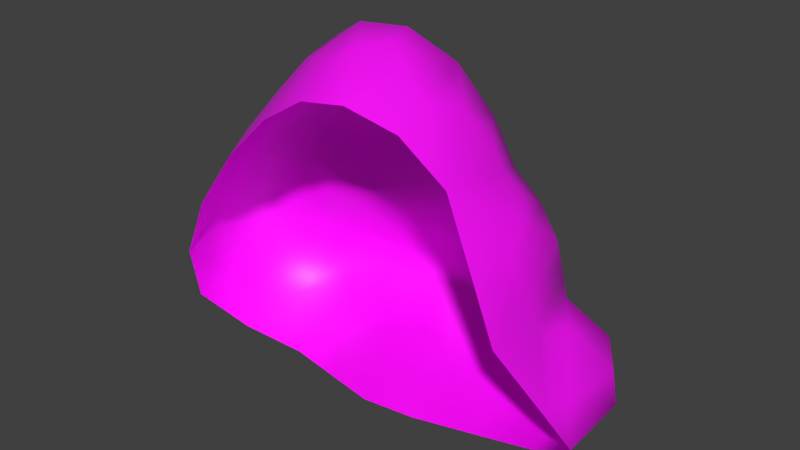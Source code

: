 # Source: Rock02.blend  (saved by Blender 4.1.23; exported with 4.5.12 LTS)
import bpy
from mathutils import Matrix  # noqa: F401  (used for matrix-valued properties, if any)

bpy.ops.wm.read_factory_settings(use_empty=True)
scene = bpy.context.scene
scene.name = 'Scene'

# ---- collections
col_rock2 = bpy.data.collections.new('Rock2'); scene.collection.children.link(col_rock2)

# ---- images (referenced by path relative to the original .blend; pixels are not part of the script)
import os
ASSET_DIR = os.environ.get("B2B_ASSET_DIR", "")  # directory of the original .blend (textures are referenced by path, not embedded)
HERE = os.path.dirname(os.path.abspath(__file__))  # packed textures are extracted next to this script under _unpacked/

def load_image(name, relpath, width, height, colorspace="sRGB"):
    """Load a texture the original file referenced (path relative to the .blend, or extracted next to this script)."""
    p = next((c for c in (os.path.join(HERE, relpath), os.path.join(ASSET_DIR, relpath)) if relpath and os.path.exists(c)), "")
    if p:
        img = bpy.data.images.load(p, check_existing=True)
        img.name = name
    else:  # same state as the original file: an image datablock whose file is absent (Cycles renders it pink)
        img = bpy.data.images.new(name, width, height)
        img.source = "FILE"
        img.filepath = "//" + (relpath or name)
    img.colorspace_settings.name = colorspace
    return img
img_darkcliff_png = load_image('DarkCliff.png', 'DarkCliff.png', 1024, 1024, 'sRGB')

# ---- materials (node trees are filled in below, after node groups)
mat_rock = bpy.data.materials.new('Rock')
mat_rock.use_transparent_shadow = False

# ---- material node trees
mat_rock.use_nodes = True; mat_rock.node_tree.nodes.clear()
_N = mat_rock.node_tree.nodes; _L = mat_rock.node_tree.links
n0 = _N.new('ShaderNodeBsdfPrincipled'); n0.name = 'Principled BSDF'; n0.location = (10, 300)
n1 = _N.new('ShaderNodeOutputMaterial'); n1.name = 'Material Output'; n1.location = (300, 300)
n2 = _N.new('ShaderNodeTexImage'); n2.name = 'Image Texture'; n2.location = (-422, 113)
n2.image = img_darkcliff_png
_L.new(n0.outputs[0], n1.inputs[0])
_L.new(n2.outputs[0], n0.inputs[0])
n1.is_active_output = True

# ---- world
world_world = bpy.data.worlds.new('World'); scene.world = world_world
world_world.color = (0.05088, 0.05088, 0.05088)
world_world.use_sun_shadow = False
world_world.sun_shadow_jitter_overblur = 0.0
world_world.cycles.sampling_method = 'MANUAL'
world_world.cycles.sample_map_resolution = 256

# ---- meshes
me_plane = bpy.data.meshes.new('Plane')
me_plane.from_pydata([(-0.3333, 0.7532, 0.4512), (0.1735, 0.4635, 0.9989), (1.162, 0.5028, 0.8537), (1.948, 0.6408, 0.368), (0.4411, -0.0423, 2.764), (0.9543, 0.06159, 2.444), (1.431, 0.07363, 1.875), (1.613, 0.1067, 1.454), (1.372, -0.5106, 2.823), (1.828, -0.5345, 2.255), (-0.4221, 0.2838, 1.848), (-0.1172, 0.2449, 2.444), (-1.483, 0.4682, 0.4067), (0.2318, -0.3274, 3.506), (0.4877, -0.9002, 3.589), (1.118, -1.21, 3.228), (-0.4587, -0.4531, 3.286), (-1.343, -0.05055, 2.401), (-0.685, -0.04923, 2.8), (-1.282, 0.2441, 1.939), (-1.836, 0.04228, 1.051), (-2.303, -0.4157, 0.5696), (-2.084, -1.041, 1.108), (-1.678, -0.7893, 2.088), (-0.5696, -0.9743, 3.215), (-1.131, -1.291, 2.422), (0.05219, -1.382, 3.396), (2.679, -0.04083, 0.3852), (2.142, -0.5136, 1.277), (2.419, -0.8004, 0.694), (2.086, -1.111, 1.899), (-2.061, -0.4642, -0.3893), (-1.594, 0.331, -0.3591), (-0.6499, -0.233, -0.4277), (0.1274, 0.2166, -0.113), (1.776, 0.2737, -0.1063), (0.9436, -0.3995, -0.2815), (2.51, -0.408, -0.08916), (-0.1821, 0.2398, 1.461), (-0.05148, 0.7426, 0.08454), (-0.03997, 0.6127, 0.7009), (-0.9541, 0.5617, 0.5529), (0.7138, 0.5746, 0.874), (1.518, 0.5991, 0.5348), (1.316, 0.2798, 1.217), (1.901, 0.646, 0.112), (2.368, 0.3806, 0.4643), (0.1897, 0.08178, 2.499), (0.3689, -0.1881, 3.23), (0.701, 0.008734, 2.589), (1.167, -0.1185, 2.739), (1.092, 0.1398, 2.036), (1.744, -0.1299, 2.028), (1.476, 0.06015, 1.693), (2.018, -0.08551, 1.363), (1.598, -0.6066, 2.511), (1.291, -0.8635, 3.085), (2.006, -0.8456, 2.184), (-0.4186, 0.1628, 2.724), (-0.8726, 0.3054, 1.919), (-0.2014, 0.3357, 2.121), (-1.631, 0.5396, -0.02147), (-1.692, 0.2, 0.6694), (-0.105, -0.3775, 3.451), (0.3751, -0.5188, 3.617), (0.2786, -1.183, 3.562), (0.7941, -1.052, 3.429), (1.233, -1.696, 3.088), (-0.6031, -0.3155, 3.009), (-0.5797, -0.663, 3.305), (-1.367, 0.1772, 2.195), (-1.565, -0.4118, 2.32), (-0.9993, -0.04254, 2.605), (-1.544, 0.1004, 1.571), (-2.161, -0.07427, 0.855), (-2.304, -0.4801, -0.01095), (-2.212, -0.7581, 0.8799), (-1.903, -0.8923, 1.652), (-2.097, -1.465, 0.6951), (-1.446, -1.064, 2.211), (-0.8254, -1.148, 2.855), (-0.2608, -1.163, 3.352), (-1.105, -1.622, 2.205), (0.1321, -1.776, 3.161), (2.818, -0.2061, 0.1335), (2.56, -0.4083, 0.5121), (2.155, -0.6675, 1.0), (2.177, -0.8549, 1.523), (2.66, -1.327, 0.5822), (1.951, -1.574, 1.948), (-1.859, -0.03503, -0.4564), (-1.867, -0.8672, -0.5172), (-1.144, 0.1873, -0.4327), (-0.4749, -0.8494, -0.6415), (-0.2851, -0.09159, -0.2199), (0.6133, -0.1332, -0.1834), (2.154, -0.07834, -0.1286), (1.292, 0.006428, -0.2233), (0.9154, -1.099, -0.4222), (2.325, -0.9467, -0.2269), (0.563, 0.2412, 1.703), (-0.9432, 0.1161, 1.255), (0.9386, 0.7652, 0.1108), (-0.8932, 0.6486, -0.004193), (1.974, 0.1404, 0.8848), (2.473, 0.3238, 0.157), (-0.1016, -0.1292, 3.057), (0.8382, -0.3334, 3.32), (1.404, -0.0882, 2.286), (2.073, -0.2984, 1.777), (1.688, -1.586, 2.65), (-0.7782, 0.2859, 2.395), (-2.152, 0.172, 0.06115), (-0.07942, -0.7012, 3.633), (0.6823, -1.795, 3.259), (-1.097, -0.6184, 2.774), (-1.931, -0.2333, 1.767), (-2.192, -1.276, -0.0008468), (-1.696, -1.544, 1.465), (-0.4523, -1.699, 2.805), (2.847, -1.091, 0.1146), (2.212, -1.53, 1.189), (-1.251, -0.6036, -0.7616), (0.3012, -1.162, -0.4355), (1.534, -0.9357, -0.4149), (-0.1867, 0.6906, 0.576), (-0.1924, 0.7556, 0.2679), (-0.6437, 0.6469, 0.502), (0.06674, 0.5371, 0.8499), (-0.004304, 0.344, 1.23), (0.4436, 0.5317, 0.9364), (1.239, 0.3913, 1.035), (1.34, 0.551, 0.6943), (0.9377, 0.5335, 0.8638), (1.925, 0.6434, 0.24), (1.733, 0.62, 0.4514), (2.158, 0.5107, 0.4162), (0.5711, -0.01649, 2.677), (0.3154, 0.01896, 2.632), (0.405, -0.1143, 2.997), (1.023, 0.09881, 2.24), (0.8277, 0.0357, 2.517), (1.061, -0.02899, 2.591), (1.453, 0.06675, 1.784), (1.262, 0.1068, 1.956), (1.586, -0.02875, 1.952), (1.545, 0.08341, 1.574), (1.815, 0.01002, 1.408), (1.466, 0.194, 1.336), (1.333, -0.6829, 2.954), (1.486, -0.558, 2.667), (1.269, -0.311, 2.781), (1.711, -0.5736, 2.383), (1.916, -0.6906, 2.22), (1.78, -0.335, 2.142), (-0.3021, 0.2549, 1.655), (-0.6473, 0.2853, 1.885), (-0.3117, 0.306, 1.985), (-0.1593, 0.2907, 2.283), (-0.2679, 0.2053, 2.587), (0.03622, 0.1642, 2.472), (-1.557, 0.5064, 0.1926), (-1.587, 0.3314, 0.5381), (-1.219, 0.5149, 0.4798), (0.0634, -0.3524, 3.478), (0.3034, -0.4231, 3.561), (0.3004, -0.2584, 3.368), (0.6409, -0.9764, 3.509), (0.4314, -0.7095, 3.603), (0.3832, -1.041, 3.575), (0.956, -1.13, 3.328), (1.175, -1.455, 3.158), (1.205, -1.037, 3.156), (-0.5309, -0.3843, 3.15), (-0.5192, -0.558, 3.296), (-0.2818, -0.4153, 3.369), (-1.355, 0.06349, 2.297), (-1.454, -0.2289, 2.36), (-1.171, -0.04694, 2.498), (-0.6441, -0.1802, 2.903), (-0.5518, 0.05342, 2.76), (-0.8422, -0.04979, 2.698), (-1.413, 0.1862, 1.758), (-1.324, 0.2125, 2.068), (-1.077, 0.2831, 1.928), (-1.69, 0.06439, 1.311), (-1.764, 0.1079, 0.8602), (-1.999, -0.01986, 0.953), (-2.303, -0.4462, 0.2793), (-2.257, -0.5863, 0.7247), (-2.232, -0.2443, 0.7123), (-1.993, -0.9668, 1.38), (-2.148, -0.8997, 0.9938), (-2.09, -1.253, 0.9014), (-1.79, -0.8408, 1.87), (-1.562, -0.9265, 2.15), (-1.622, -0.6013, 2.209), (-0.4152, -1.068, 3.284), (-0.5746, -0.8187, 3.26), (-0.6975, -1.061, 3.035), (-0.9782, -1.22, 2.639), (-1.288, -1.177, 2.317), (-1.118, -1.456, 2.313), (-0.1043, -1.272, 3.374), (0.09212, -1.579, 3.279), (0.1654, -1.282, 3.479), (2.619, -0.2246, 0.4486), (2.748, -0.1235, 0.2593), (2.523, 0.1699, 0.4247), (2.148, -0.5905, 1.139), (2.079, -0.2998, 1.32), (2.159, -0.6845, 1.4), (2.285, -0.734, 0.8472), (2.541, -1.064, 0.6381), (2.488, -0.6043, 0.6031), (2.131, -0.9835, 1.711), (2.047, -0.9781, 2.042), (2.019, -1.342, 1.923), (-1.96, -0.2496, -0.4229), (-1.964, -0.6657, -0.4533), (-2.182, -0.4721, -0.2001), (-1.369, 0.2592, -0.3959), (-1.726, 0.148, -0.4078), (-1.612, 0.4354, -0.1903), (-0.5624, -0.5412, -0.5346), (-0.8969, -0.02282, -0.4302), (-0.4675, -0.1623, -0.3238), (0.3703, 0.04171, -0.1482), (-0.07884, 0.06253, -0.1665), (0.03796, 0.4742, -0.01425), (1.534, 0.14, -0.1648), (1.839, 0.4598, 0.002835), (1.965, 0.09766, -0.1175), (1.118, -0.1965, -0.2524), (0.9295, -0.7494, -0.3518), (0.7784, -0.2664, -0.2324), (2.331, -0.2432, -0.1089), (2.663, -0.307, 0.02215), (2.418, -0.6773, -0.158), (-0.5626, 0.1776, 1.358), (0.1904, 0.2386, 1.582), (0.4436, 0.7497, 0.09765), (-0.4724, 0.6956, 0.04017), (0.4493, 0.6938, 0.4058), (-0.4916, 0.359, 0.9779), (-0.9237, 0.6055, 0.2743), (-0.9486, 0.3231, 0.9039), (0.6384, 0.399, 1.289), (0.8262, 0.6725, 0.4924), (1.229, 0.6822, 0.3228), (1.748, 0.3698, 0.7098), (0.9392, 0.2619, 1.46), (1.647, 0.2101, 1.051), (1.42, 0.7056, 0.1114), (2.187, 0.4849, 0.1345), (2.17, 0.2605, 0.6745), (2.421, 0.3522, 0.3107), (0.3763, 0.1582, 2.101), (0.04407, -0.02372, 2.778), (0.1337, -0.1594, 3.144), (0.6036, -0.2615, 3.275), (0.632, 0.124, 2.146), (0.7696, -0.1558, 2.955), (1.003, -0.217, 3.029), (1.287, -0.1032, 2.513), (0.8284, 0.1923, 1.87), (1.249, 0.02508, 2.161), (1.571, -0.1118, 2.157), (1.905, -0.2158, 1.902), (1.025, 0.1544, 1.698), (1.767, -0.1223, 1.735), (1.997, 0.02816, 1.124), (2.046, -0.1917, 1.57), (1.494, -0.3483, 2.399), (1.652, -1.096, 2.58), (1.065, -0.5887, 3.202), (1.489, -1.233, 2.868), (2.031, -0.5758, 1.981), (1.856, -1.212, 2.417), (-0.2601, 0.02293, 2.893), (-0.5984, 0.2145, 2.554), (-0.9079, 0.2322, 1.589), (-0.8254, 0.2833, 2.156), (-0.4898, 0.3059, 2.263), (0.1808, 0.2808, 1.912), (-1.262, 0.5953, -0.01283), (-1.892, 0.3544, 0.01984), (-1.318, 0.1423, 0.9622), (-1.922, 0.1912, 0.3653), (-0.1033, -0.2534, 3.254), (-0.0922, -0.5394, 3.542), (0.6066, -0.4296, 3.469), (0.1478, -0.61, 3.625), (0.09961, -0.942, 3.597), (0.4805, -1.489, 3.41), (0.8161, -0.689, 3.375), (0.7382, -1.425, 3.344), (1.46, -1.641, 2.869), (0.9575, -1.745, 3.174), (-0.3523, -0.2224, 3.036), (-0.8502, -0.467, 2.883), (-0.3296, -0.6821, 3.469), (-0.8385, -0.6407, 3.039), (-1.073, 0.2281, 2.285), (-1.649, -0.01011, 1.991), (-1.748, -0.3155, 2.048), (-1.331, -0.5188, 2.54), (-1.048, -0.3228, 2.682), (-0.8887, 0.112, 2.494), (-1.244, 0.1139, 1.413), (-1.738, -0.06077, 1.669), (-2.157, 0.0441, 0.4581), (-2.046, -0.1604, 1.311), (-2.228, -0.1531, 0.0251), (-2.248, -0.878, -0.005899), (-2.072, -0.5083, 1.323), (-2.202, -1.017, 0.4395), (-1.917, -0.5692, 1.71), (-1.8, -1.218, 1.559), (-2.144, -1.371, 0.3471), (-1.897, -1.505, 1.08), (-1.272, -0.8411, 2.502), (-1.571, -1.304, 1.838), (-0.9614, -0.8834, 2.823), (-0.6389, -1.423, 2.83), (-0.1701, -0.9319, 3.492), (-0.3565, -1.431, 3.079), (-1.401, -1.583, 1.835), (-0.7786, -1.66, 2.505), (0.4072, -1.785, 3.21), (-0.1601, -1.737, 2.983), (2.645, 0.05886, 0.1452), (2.832, -0.6485, 0.124), (2.263, -0.1339, 0.6984), (2.705, -0.7496, 0.3133), (2.061, -0.2636, 0.9426), (2.186, -1.099, 1.095), (2.125, -0.5767, 1.65), (2.196, -1.192, 1.356), (2.754, -1.209, 0.3484), (2.436, -1.428, 0.8855), (1.819, -1.58, 2.299), (2.081, -1.552, 1.568), (-2.005, 0.06943, -0.1976), (-1.555, -0.3193, -0.609), (-2.029, -1.072, -0.259), (-1.559, -0.7354, -0.6394), (-1.019, 0.419, -0.2184), (-1.198, -0.2081, -0.5971), (-0.8631, -0.7265, -0.7015), (-0.08682, -1.006, -0.5385), (0.008073, -0.6269, -0.3277), (-0.5892, 0.2786, -0.1121), (0.776, 0.316, -0.03632), (0.4573, -0.6477, -0.3094), (2.313, 0.1227, 0.01419), (1.844, -0.507, -0.2718), (1.115, 0.3858, -0.05625), (1.413, -0.4646, -0.3191), (0.6083, -1.131, -0.4288), (1.225, -1.017, -0.4186), (2.586, -1.019, -0.05616), (1.93, -0.9412, -0.3209), (-0.5676, 0.5167, 0.74), (0.1285, 0.723, 0.3368), (-0.558, 0.6793, 0.2711), (0.4465, 0.6278, 0.6711), (-0.2479, 0.3514, 1.104), (0.317, 0.3774, 1.259), (0.9385, 0.3442, 1.162), (1.493, 0.3457, 0.8726), (1.083, 0.6057, 0.5933), (2.173, 0.4978, 0.2753), (1.577, 0.6628, 0.2814), (1.953, 0.4402, 0.563), (0.5873, -0.136, 2.976), (0.4737, 0.07149, 2.389), (0.2245, -0.07022, 2.888), (1.155, -0.003637, 2.376), (0.828, 0.1116, 2.193), (0.9154, -0.08924, 2.773), (1.675, -0.07628, 1.843), (1.146, 0.1316, 1.827), (1.416, -0.002557, 2.056), (1.245, 0.2287, 1.517), (1.792, -0.05571, 1.572), (1.732, 0.05729, 1.23), (1.168, -0.4423, 2.992), (1.492, -0.8908, 2.767), (1.383, -0.3285, 2.59), (1.634, -0.3458, 2.27), (1.785, -0.8929, 2.4), (1.903, -0.4567, 2.061), (-0.06064, 0.262, 1.783), (-0.605, 0.2346, 1.622), (-0.5685, 0.2848, 2.074), (0.1085, 0.2219, 2.192), (-0.3788, 0.2536, 2.423), (-0.1119, 0.09445, 2.685), (-1.24, 0.5606, 0.2335), (-1.74, 0.3468, 0.2789), (-1.268, 0.3248, 0.721), (0.09855, -0.2559, 3.311), (0.1056, -0.4812, 3.552), (0.4535, -0.3447, 3.418), (0.5607, -1.233, 3.46), (0.6238, -0.7018, 3.489), (0.2655, -0.8257, 3.6), (1.01, -0.8587, 3.265), (0.9568, -1.44, 3.251), (1.332, -1.344, 3.013), (-0.3171, -0.3188, 3.206), (-0.6847, -0.5125, 3.092), (-0.3057, -0.5487, 3.419), (-1.122, 0.08977, 2.387), (-1.552, -0.1176, 2.178), (-1.251, -0.2807, 2.514), (-0.8462, -0.2515, 2.786), (-0.4521, -0.07862, 2.897), (-0.7203, 0.07544, 2.622), (-1.16, 0.2254, 1.673), (-1.531, 0.09274, 1.875), (-1.075, 0.2562, 2.107), (-1.868, -0.04764, 1.311), (-1.504, 0.09983, 1.136), (-1.96, 0.07652, 0.6591), (-2.23, -0.1978, 0.3687), (-2.252, -0.7316, 0.3594), (-2.152, -0.3797, 1.018), (-1.945, -1.236, 1.23), (-2.032, -0.7364, 1.352), (-2.146, -1.135, 0.6704), (-1.769, -0.5825, 1.959), (-1.681, -1.072, 1.854), (-1.447, -0.7227, 2.354), (-0.527, -1.246, 3.057), (-0.3724, -0.8753, 3.376), (-0.768, -0.851, 3.042), (-0.8784, -1.44, 2.572), (-1.125, -1.03, 2.572), (-1.345, -1.38, 2.076), (-0.002336, -1.107, 3.486), (-0.1322, -1.505, 3.179), (0.2863, -1.534, 3.345), (2.393, 0.01797, 0.5616), (2.725, -0.4365, 0.2863), (2.584, 0.1144, 0.285), (2.173, -0.8913, 1.247), (2.07, -0.2812, 1.131), (2.102, -0.4384, 1.485), (2.271, -0.4339, 0.7728), (2.362, -1.081, 0.8664), (2.622, -0.9066, 0.4757), (2.108, -1.267, 1.64), (2.082, -0.7791, 1.846), (1.938, -1.277, 2.17), (-2.094, -0.2013, -0.1989), (-1.759, -0.4925, -0.5311), (-2.106, -0.7718, -0.2296), (-1.316, 0.4272, -0.2044), (-1.462, -0.03006, -0.5025), (-1.809, 0.2524, -0.194), (-0.2772, -0.584, -0.4311), (-0.88, -0.3747, -0.5658), (-0.743, 0.1284, -0.2711), (0.407, 0.3948, -0.02528), (0.1892, -0.2926, -0.238), (-0.2756, 0.3763, -0.06316), (1.689, -0.1835, -0.2183), (1.477, 0.4228, -0.02671), (2.076, 0.2913, 0.008515), (0.9469, 0.05973, -0.1443), (1.171, -0.607, -0.3355), (0.6934, -0.6985, -0.3306), (2.131, -0.5922, -0.2149), (2.488, -0.09215, 0.01817), (2.625, -0.6629, -0.01701)], [], [(363, 246, 101, 244), (364, 243, 102, 241), (365, 242, 103, 245), (366, 248, 102, 243), (367, 244, 101, 239), (368, 240, 100, 247), (369, 247, 100, 251), (370, 252, 104, 250), (371, 249, 102, 248), (372, 256, 105, 254), (373, 253, 102, 249), (374, 250, 104, 255), (375, 260, 107, 262), (376, 261, 100, 257), (377, 258, 106, 259), (378, 264, 108, 266), (379, 265, 100, 261), (380, 262, 107, 263), (381, 268, 109, 270), (382, 269, 100, 265), (383, 266, 108, 267), (384, 251, 100, 269), (385, 270, 109, 272), (386, 271, 104, 252), (387, 263, 107, 275), (388, 276, 110, 274), (389, 273, 108, 264), (390, 267, 108, 273), (391, 274, 110, 278), (392, 277, 109, 268), (393, 284, 100, 240), (394, 239, 101, 281), (395, 282, 111, 283), (396, 257, 100, 284), (397, 283, 111, 280), (398, 279, 106, 258), (399, 245, 103, 285), (400, 286, 112, 288), (401, 287, 101, 246), (402, 259, 106, 289), (403, 290, 113, 292), (404, 291, 107, 260), (405, 294, 114, 296), (406, 295, 107, 291), (407, 292, 113, 293), (408, 275, 107, 295), (409, 296, 114, 298), (410, 297, 110, 276), (411, 289, 106, 299), (412, 300, 115, 302), (413, 301, 113, 290), (414, 308, 111, 303), (415, 304, 116, 305), (416, 306, 115, 307), (417, 307, 115, 300), (418, 299, 106, 279), (419, 280, 111, 308), (420, 281, 101, 309), (421, 310, 116, 304), (422, 303, 111, 282), (423, 312, 116, 310), (424, 309, 101, 287), (425, 288, 112, 311), (426, 311, 112, 313), (427, 314, 117, 316), (428, 315, 116, 312), (429, 320, 118, 318), (430, 317, 116, 315), (431, 316, 117, 319), (432, 305, 116, 317), (433, 318, 118, 322), (434, 321, 115, 306), (435, 324, 119, 326), (436, 325, 113, 301), (437, 302, 115, 323), (438, 328, 119, 324), (439, 323, 115, 321), (440, 322, 118, 327), (441, 293, 113, 325), (442, 326, 119, 330), (443, 329, 114, 294), (444, 255, 104, 333), (445, 334, 120, 332), (446, 331, 105, 256), (447, 338, 121, 336), (448, 335, 104, 271), (449, 272, 109, 337), (450, 333, 104, 335), (451, 336, 121, 340), (452, 339, 120, 334), (453, 342, 121, 338), (454, 337, 109, 277), (455, 278, 110, 341), (456, 313, 112, 343), (457, 344, 122, 346), (458, 345, 117, 314), (459, 285, 103, 347), (460, 348, 122, 344), (461, 343, 112, 286), (462, 351, 123, 350), (463, 349, 122, 348), (464, 347, 103, 352), (465, 241, 102, 353), (466, 354, 123, 351), (467, 352, 103, 242), (468, 356, 124, 358), (469, 357, 102, 253), (470, 254, 105, 355), (471, 353, 102, 357), (472, 358, 124, 360), (473, 359, 123, 354), (474, 362, 124, 356), (475, 355, 105, 331), (476, 332, 120, 361), (125, 363, 244, 40), (0, 127, 363, 125), (127, 41, 246, 363), (126, 364, 241, 39), (0, 125, 364, 126), (125, 40, 243, 364), (127, 365, 245, 41), (0, 126, 365, 127), (126, 39, 242, 365), (128, 366, 243, 40), (1, 130, 366, 128), (130, 42, 248, 366), (129, 367, 239, 38), (1, 128, 367, 129), (128, 40, 244, 367), (130, 368, 247, 42), (1, 129, 368, 130), (129, 38, 240, 368), (131, 369, 251, 44), (2, 133, 369, 131), (133, 42, 247, 369), (132, 370, 250, 43), (2, 131, 370, 132), (131, 44, 252, 370), (133, 371, 248, 42), (2, 132, 371, 133), (132, 43, 249, 371), (134, 372, 254, 45), (3, 136, 372, 134), (136, 46, 256, 372), (135, 373, 249, 43), (3, 134, 373, 135), (134, 45, 253, 373), (136, 374, 255, 46), (3, 135, 374, 136), (135, 43, 250, 374), (137, 375, 262, 49), (4, 139, 375, 137), (139, 48, 260, 375), (138, 376, 257, 47), (4, 137, 376, 138), (137, 49, 261, 376), (139, 377, 259, 48), (4, 138, 377, 139), (138, 47, 258, 377), (140, 378, 266, 51), (5, 142, 378, 140), (142, 50, 264, 378), (141, 379, 261, 49), (5, 140, 379, 141), (140, 51, 265, 379), (142, 380, 263, 50), (5, 141, 380, 142), (141, 49, 262, 380), (143, 381, 270, 53), (6, 145, 381, 143), (145, 52, 268, 381), (144, 382, 265, 51), (6, 143, 382, 144), (143, 53, 269, 382), (145, 383, 267, 52), (6, 144, 383, 145), (144, 51, 266, 383), (146, 384, 269, 53), (7, 148, 384, 146), (148, 44, 251, 384), (147, 385, 272, 54), (7, 146, 385, 147), (146, 53, 270, 385), (148, 386, 252, 44), (7, 147, 386, 148), (147, 54, 271, 386), (149, 387, 275, 56), (8, 151, 387, 149), (151, 50, 263, 387), (150, 388, 274, 55), (8, 149, 388, 150), (149, 56, 276, 388), (151, 389, 264, 50), (8, 150, 389, 151), (150, 55, 273, 389), (152, 390, 273, 55), (9, 154, 390, 152), (154, 52, 267, 390), (153, 391, 278, 57), (9, 152, 391, 153), (152, 55, 274, 391), (154, 392, 268, 52), (9, 153, 392, 154), (153, 57, 277, 392), (155, 393, 240, 38), (10, 157, 393, 155), (157, 60, 284, 393), (156, 394, 281, 59), (10, 155, 394, 156), (155, 38, 239, 394), (157, 395, 283, 60), (10, 156, 395, 157), (156, 59, 282, 395), (158, 396, 284, 60), (11, 160, 396, 158), (160, 47, 257, 396), (159, 397, 280, 58), (11, 158, 397, 159), (158, 60, 283, 397), (160, 398, 258, 47), (11, 159, 398, 160), (159, 58, 279, 398), (161, 399, 285, 61), (12, 163, 399, 161), (163, 41, 245, 399), (162, 400, 288, 62), (12, 161, 400, 162), (161, 61, 286, 400), (163, 401, 246, 41), (12, 162, 401, 163), (162, 62, 287, 401), (164, 402, 289, 63), (13, 166, 402, 164), (166, 48, 259, 402), (165, 403, 292, 64), (13, 164, 403, 165), (164, 63, 290, 403), (166, 404, 260, 48), (13, 165, 404, 166), (165, 64, 291, 404), (167, 405, 296, 66), (14, 169, 405, 167), (169, 65, 294, 405), (168, 406, 291, 64), (14, 167, 406, 168), (167, 66, 295, 406), (169, 407, 293, 65), (14, 168, 407, 169), (168, 64, 292, 407), (170, 408, 295, 66), (15, 172, 408, 170), (172, 56, 275, 408), (171, 409, 298, 67), (15, 170, 409, 171), (170, 66, 296, 409), (172, 410, 276, 56), (15, 171, 410, 172), (171, 67, 297, 410), (173, 411, 299, 68), (16, 175, 411, 173), (175, 63, 289, 411), (174, 412, 302, 69), (16, 173, 412, 174), (173, 68, 300, 412), (175, 413, 290, 63), (16, 174, 413, 175), (174, 69, 301, 413), (176, 414, 303, 70), (17, 178, 414, 176), (178, 72, 308, 414), (177, 415, 305, 71), (17, 176, 415, 177), (176, 70, 304, 415), (178, 416, 307, 72), (17, 177, 416, 178), (177, 71, 306, 416), (179, 417, 300, 68), (18, 181, 417, 179), (181, 72, 307, 417), (180, 418, 279, 58), (18, 179, 418, 180), (179, 68, 299, 418), (181, 419, 308, 72), (18, 180, 419, 181), (180, 58, 280, 419), (182, 420, 309, 73), (19, 184, 420, 182), (184, 59, 281, 420), (183, 421, 304, 70), (19, 182, 421, 183), (182, 73, 310, 421), (184, 422, 282, 59), (19, 183, 422, 184), (183, 70, 303, 422), (185, 423, 310, 73), (20, 187, 423, 185), (187, 74, 312, 423), (186, 424, 287, 62), (20, 185, 424, 186), (185, 73, 309, 424), (187, 425, 311, 74), (20, 186, 425, 187), (186, 62, 288, 425), (188, 426, 313, 75), (21, 190, 426, 188), (190, 74, 311, 426), (189, 427, 316, 76), (21, 188, 427, 189), (188, 75, 314, 427), (190, 428, 312, 74), (21, 189, 428, 190), (189, 76, 315, 428), (191, 429, 318, 77), (22, 193, 429, 191), (193, 78, 320, 429), (192, 430, 315, 76), (22, 191, 430, 192), (191, 77, 317, 430), (193, 431, 319, 78), (22, 192, 431, 193), (192, 76, 316, 431), (194, 432, 317, 77), (23, 196, 432, 194), (196, 71, 305, 432), (195, 433, 322, 79), (23, 194, 433, 195), (194, 77, 318, 433), (196, 434, 306, 71), (23, 195, 434, 196), (195, 79, 321, 434), (197, 435, 326, 81), (24, 199, 435, 197), (199, 80, 324, 435), (198, 436, 301, 69), (24, 197, 436, 198), (197, 81, 325, 436), (199, 437, 323, 80), (24, 198, 437, 199), (198, 69, 302, 437), (200, 438, 324, 80), (25, 202, 438, 200), (202, 82, 328, 438), (201, 439, 321, 79), (25, 200, 439, 201), (200, 80, 323, 439), (202, 440, 327, 82), (25, 201, 440, 202), (201, 79, 322, 440), (203, 441, 325, 81), (26, 205, 441, 203), (205, 65, 293, 441), (204, 442, 330, 83), (26, 203, 442, 204), (203, 81, 326, 442), (205, 443, 294, 65), (26, 204, 443, 205), (204, 83, 329, 443), (206, 444, 333, 85), (27, 208, 444, 206), (208, 46, 255, 444), (207, 445, 332, 84), (27, 206, 445, 207), (206, 85, 334, 445), (208, 446, 256, 46), (27, 207, 446, 208), (207, 84, 331, 446), (209, 447, 336, 86), (28, 211, 447, 209), (211, 87, 338, 447), (210, 448, 271, 54), (28, 209, 448, 210), (209, 86, 335, 448), (211, 449, 337, 87), (28, 210, 449, 211), (210, 54, 272, 449), (212, 450, 335, 86), (29, 214, 450, 212), (214, 85, 333, 450), (213, 451, 340, 88), (29, 212, 451, 213), (212, 86, 336, 451), (214, 452, 334, 85), (29, 213, 452, 214), (213, 88, 339, 452), (215, 453, 338, 87), (30, 217, 453, 215), (217, 89, 342, 453), (216, 454, 277, 57), (30, 215, 454, 216), (215, 87, 337, 454), (217, 455, 341, 89), (30, 216, 455, 217), (216, 57, 278, 455), (218, 456, 343, 90), (31, 220, 456, 218), (220, 75, 313, 456), (219, 457, 346, 91), (31, 218, 457, 219), (218, 90, 344, 457), (220, 458, 314, 75), (31, 219, 458, 220), (219, 91, 345, 458), (221, 459, 347, 92), (32, 223, 459, 221), (223, 61, 285, 459), (222, 460, 344, 90), (32, 221, 460, 222), (221, 92, 348, 460), (223, 461, 286, 61), (32, 222, 461, 223), (222, 90, 343, 461), (224, 462, 350, 93), (33, 226, 462, 224), (226, 94, 351, 462), (225, 463, 348, 92), (33, 224, 463, 225), (224, 93, 349, 463), (226, 464, 352, 94), (33, 225, 464, 226), (225, 92, 347, 464), (227, 465, 353, 95), (34, 229, 465, 227), (229, 39, 241, 465), (228, 466, 351, 94), (34, 227, 466, 228), (227, 95, 354, 466), (229, 467, 242, 39), (34, 228, 467, 229), (228, 94, 352, 467), (230, 468, 358, 97), (35, 232, 468, 230), (232, 96, 356, 468), (231, 469, 253, 45), (35, 230, 469, 231), (230, 97, 357, 469), (232, 470, 355, 96), (35, 231, 470, 232), (231, 45, 254, 470), (233, 471, 357, 97), (36, 235, 471, 233), (235, 95, 353, 471), (234, 472, 360, 98), (36, 233, 472, 234), (233, 97, 358, 472), (235, 473, 354, 95), (36, 234, 473, 235), (234, 98, 359, 473), (236, 474, 356, 96), (37, 238, 474, 236), (238, 99, 362, 474), (237, 475, 331, 84), (37, 236, 475, 237), (236, 96, 355, 475), (238, 476, 361, 99), (37, 237, 476, 238), (237, 84, 332, 476)])
me_plane.polygons.foreach_set('use_smooth', [True] * 456)
_uv = me_plane.uv_layers.new(name='UVMap')
_uv.uv.foreach_set('vector', [0.4725, 0.5874, 0.4224, 0.6, 0.3916, 0.5645, 0.458, 0.5573, 0.5829, 0.5827, 0.6039, 0.5469, 0.6834, 0.5437, 0.6432, 0.5905, 0.5256, 0.6476, 0.5643, 0.6776, 0.5255, 0.718, 0.4893, 0.6768, 0.5764, 0.5172, 0.6315, 0.5074, 0.6834, 0.5437, 0.6039, 0.5469, 0.4702, 0.5264, 0.458, 0.5573, 0.3916, 0.5645, 0.4192, 0.5259, 0.5094, 0.467, 0.47, 0.4466, 0.4931, 0.4057, 0.5364, 0.4384, 0.575, 0.4206, 0.5364, 0.4384, 0.4931, 0.4057, 0.5483, 0.3911, 0.6534, 0.3922, 0.654, 0.3537, 0.7045, 0.331, 0.6932, 0.3816, 0.6421, 0.469, 0.6827, 0.488, 0.6834, 0.5437, 0.6315, 0.5074, 0.7706, 0.4251, 0.7954, 0.3994, 0.8241, 0.423, 0.7935, 0.4491, 0.7142, 0.4694, 0.7232, 0.5095, 0.6834, 0.5437, 0.6827, 0.488, 0.7204, 0.3914, 0.6932, 0.3816, 0.7045, 0.331, 0.7356, 0.3534, 0.3826, 0.3038, 0.3554, 0.2743, 0.3617, 0.2392, 0.3934, 0.2832, 0.4284, 0.3631, 0.4591, 0.3665, 0.4931, 0.4057, 0.447, 0.3929, 0.3681, 0.3474, 0.3645, 0.3703, 0.328, 0.3607, 0.3386, 0.335, 0.4742, 0.2875, 0.4707, 0.2543, 0.4998, 0.2559, 0.5003, 0.2923, 0.4684, 0.3436, 0.497, 0.3673, 0.4931, 0.4057, 0.4591, 0.3665, 0.4207, 0.2829, 0.3934, 0.2832, 0.3617, 0.2392, 0.4016, 0.2459, 0.5667, 0.2732, 0.5801, 0.2341, 0.6095, 0.2226, 0.587, 0.2703, 0.5251, 0.3398, 0.5288, 0.3618, 0.4931, 0.4057, 0.497, 0.3673, 0.5234, 0.2843, 0.5003, 0.2923, 0.4998, 0.2559, 0.5253, 0.2507, 0.5659, 0.3563, 0.5483, 0.3911, 0.4931, 0.4057, 0.5288, 0.3618, 0.6076, 0.2848, 0.587, 0.2703, 0.6095, 0.2226, 0.6318, 0.2479, 0.6412, 0.3265, 0.6793, 0.3021, 0.7045, 0.331, 0.654, 0.3537, 0.4113, 0.1988, 0.4016, 0.2459, 0.3617, 0.2392, 0.3804, 0.1839, 0.449, 0.1182, 0.4336, 0.07101, 0.4681, 0.0134, 0.4771, 0.08478, 0.4675, 0.2098, 0.4929, 0.206, 0.4998, 0.2559, 0.4707, 0.2543, 0.5167, 0.2066, 0.5253, 0.2507, 0.4998, 0.2559, 0.4929, 0.206, 0.5106, 0.1151, 0.4771, 0.08478, 0.4681, 0.0134, 0.5131, 0.06768, 0.5621, 0.1897, 0.5837, 0.1723, 0.6095, 0.2226, 0.5801, 0.2341, 0.4342, 0.4492, 0.4462, 0.419, 0.4931, 0.4057, 0.47, 0.4466, 0.3968, 0.5056, 0.4192, 0.5259, 0.3916, 0.5645, 0.3713, 0.5318, 0.3674, 0.4628, 0.3363, 0.4738, 0.3216, 0.4484, 0.3604, 0.4404, 0.419, 0.4057, 0.447, 0.3929, 0.4931, 0.4057, 0.4462, 0.419, 0.358, 0.4222, 0.3604, 0.4404, 0.3216, 0.4484, 0.3249, 0.4257, 0.36, 0.3872, 0.3282, 0.3819, 0.328, 0.3607, 0.3645, 0.3703, 0.4551, 0.6948, 0.4893, 0.6768, 0.5255, 0.718, 0.478, 0.7318, 0.3894, 0.7155, 0.3907, 0.7584, 0.351, 0.7713, 0.358, 0.7181, 0.4052, 0.6363, 0.3783, 0.6147, 0.3916, 0.5645, 0.4224, 0.6, 0.3196, 0.3216, 0.3386, 0.335, 0.328, 0.3607, 0.3078, 0.3414, 0.2848, 0.2856, 0.2641, 0.2983, 0.2405, 0.2743, 0.2691, 0.2629, 0.3304, 0.2736, 0.3296, 0.2454, 0.3617, 0.2392, 0.3554, 0.2743, 0.2465, 0.1456, 0.2138, 0.1234, 0.2086, 0.06868, 0.2493, 0.1069, 0.3044, 0.2066, 0.3258, 0.1921, 0.3617, 0.2392, 0.3296, 0.2454, 0.2564, 0.2236, 0.2691, 0.2629, 0.2405, 0.2743, 0.2298, 0.2262, 0.3471, 0.1526, 0.3804, 0.1839, 0.3617, 0.2392, 0.3258, 0.1921, 0.2911, 0.08409, 0.2493, 0.1069, 0.2086, 0.06868, 0.2684, 0.04689, 0.3832, 0.06615, 0.3981, 0.01925, 0.4681, 0.0134, 0.4336, 0.07101, 0.2824, 0.3557, 0.3078, 0.3414, 0.328, 0.3607, 0.2941, 0.3734, 0.2262, 0.3764, 0.2211, 0.4043, 0.182, 0.4226, 0.1955, 0.3827, 0.2477, 0.3233, 0.2247, 0.3086, 0.2405, 0.2743, 0.2641, 0.2983, 0.2731, 0.4682, 0.2881, 0.4427, 0.3216, 0.4484, 0.298, 0.4776, 0.2343, 0.5227, 0.2502, 0.5511, 0.2259, 0.5955, 0.2105, 0.5517, 0.2184, 0.462, 0.1886, 0.4653, 0.182, 0.4226, 0.2183, 0.4298, 0.2434, 0.4132, 0.2183, 0.4298, 0.182, 0.4226, 0.2211, 0.4043, 0.2984, 0.3893, 0.2941, 0.3734, 0.328, 0.3607, 0.3282, 0.3819, 0.2954, 0.4239, 0.3249, 0.4257, 0.3216, 0.4484, 0.2881, 0.4427, 0.3396, 0.5419, 0.3713, 0.5318, 0.3916, 0.5645, 0.3495, 0.5708, 0.279, 0.5515, 0.2667, 0.5863, 0.2259, 0.5955, 0.2502, 0.5511, 0.3138, 0.4953, 0.298, 0.4776, 0.3216, 0.4484, 0.3363, 0.4738, 0.2837, 0.6264, 0.2544, 0.6443, 0.2259, 0.5955, 0.2667, 0.5863, 0.3457, 0.6116, 0.3495, 0.5708, 0.3916, 0.5645, 0.3783, 0.6147, 0.3294, 0.6923, 0.358, 0.7181, 0.351, 0.7713, 0.3169, 0.7321, 0.2815, 0.7723, 0.3169, 0.7321, 0.351, 0.7713, 0.3048, 0.8122, 0.2051, 0.826, 0.2063, 0.8866, 0.154, 0.9201, 0.1641, 0.8395, 0.2291, 0.7048, 0.2, 0.6772, 0.2259, 0.5955, 0.2544, 0.6443, 0.07861, 0.6961, 0.03972, 0.7164, 0.01876, 0.6331, 0.06897, 0.629, 0.1588, 0.6766, 0.1725, 0.6103, 0.2259, 0.5955, 0.2, 0.6772, 0.1262, 0.8014, 0.1641, 0.8395, 0.154, 0.9201, 0.1073, 0.8599, 0.1687, 0.5693, 0.2105, 0.5517, 0.2259, 0.5955, 0.1725, 0.6103, 0.09197, 0.5799, 0.06897, 0.629, 0.01876, 0.6331, 0.05702, 0.573, 0.1518, 0.498, 0.1387, 0.4677, 0.182, 0.4226, 0.1886, 0.4653, 0.1133, 0.3013, 0.0763, 0.3148, 0.04581, 0.2733, 0.09683, 0.2663, 0.1875, 0.2982, 0.1942, 0.2668, 0.2405, 0.2743, 0.2247, 0.3086, 0.1626, 0.3595, 0.1955, 0.3827, 0.182, 0.4226, 0.1444, 0.3894, 0.05887, 0.3784, 0.02999, 0.3597, 0.04581, 0.2733, 0.0763, 0.3148, 0.1132, 0.4324, 0.1444, 0.3894, 0.182, 0.4226, 0.1387, 0.4677, 0.04923, 0.5075, 0.05702, 0.573, 0.01876, 0.6331, 0.01647, 0.5396, 0.1916, 0.2261, 0.2298, 0.2262, 0.2405, 0.2743, 0.1942, 0.2668, 0.1163, 0.2187, 0.09683, 0.2663, 0.04581, 0.2733, 0.0792, 0.2114, 0.1748, 0.1472, 0.1606, 0.1091, 0.2086, 0.06868, 0.2138, 0.1234, 0.7862, 0.3321, 0.7356, 0.3534, 0.7045, 0.331, 0.7718, 0.3091, 0.8857, 0.3163, 0.9066, 0.2854, 0.974, 0.2836, 0.9346, 0.3218, 0.8301, 0.3733, 0.8597, 0.3915, 0.8241, 0.423, 0.7954, 0.3994, 0.7292, 0.1577, 0.7305, 0.1102, 0.7768, 0.07494, 0.7655, 0.1396, 0.7036, 0.2536, 0.7293, 0.2676, 0.7045, 0.331, 0.6793, 0.3021, 0.6624, 0.2118, 0.6318, 0.2479, 0.6095, 0.2226, 0.6468, 0.184, 0.7816, 0.26, 0.7718, 0.3091, 0.7045, 0.331, 0.7293, 0.2676, 0.8139, 0.1638, 0.7655, 0.1396, 0.7768, 0.07494, 0.8365, 0.1166, 0.8845, 0.2367, 0.9351, 0.221, 0.974, 0.2836, 0.9066, 0.2854, 0.6776, 0.08564, 0.7014, 0.05163, 0.7768, 0.07494, 0.7305, 0.1102, 0.6188, 0.146, 0.6468, 0.184, 0.6095, 0.2226, 0.5837, 0.1723, 0.5689, 0.0644, 0.5131, 0.06768, 0.4681, 0.0134, 0.547, 0.02086, 0.3363, 0.8505, 0.3048, 0.8122, 0.351, 0.7713, 0.3802, 0.8216, 0.3895, 0.9286, 0.4595, 0.9198, 0.5097, 0.9678, 0.4112, 0.9684, 0.2629, 0.912, 0.2334, 0.9446, 0.154, 0.9201, 0.2063, 0.8866, 0.4841, 0.7814, 0.478, 0.7318, 0.5255, 0.718, 0.5262, 0.7795, 0.4749, 0.8754, 0.5183, 0.9044, 0.5097, 0.9678, 0.4595, 0.9198, 0.4111, 0.8024, 0.3802, 0.8216, 0.351, 0.7713, 0.3907, 0.7584, 0.7365, 0.8655, 0.7913, 0.8327, 0.886, 0.8742, 0.8017, 0.9059, 0.6001, 0.9014, 0.6136, 0.9527, 0.5097, 0.9678, 0.5183, 0.9044, 0.5988, 0.8023, 0.5262, 0.7795, 0.5255, 0.718, 0.611, 0.7546, 0.6973, 0.65, 0.6432, 0.5905, 0.6834, 0.5437, 0.7404, 0.6262, 0.7713, 0.7712, 0.8417, 0.7914, 0.886, 0.8742, 0.7913, 0.8327, 0.6326, 0.7143, 0.611, 0.7546, 0.5255, 0.718, 0.5643, 0.6776, 0.8906, 0.569, 0.9428, 0.5703, 0.9912, 0.6332, 0.9186, 0.6184, 0.7808, 0.5386, 0.7647, 0.5737, 0.6834, 0.5437, 0.7232, 0.5095, 0.828, 0.4843, 0.7935, 0.4491, 0.8241, 0.423, 0.8592, 0.4652, 0.7994, 0.6375, 0.7404, 0.6262, 0.6834, 0.5437, 0.7647, 0.5737, 0.9184, 0.6759, 0.9186, 0.6184, 0.9912, 0.6332, 0.9783, 0.7029, 0.8799, 0.7624, 0.9257, 0.8234, 0.886, 0.8742, 0.8417, 0.7914, 0.9555, 0.509, 0.9956, 0.5447, 0.9912, 0.6332, 0.9428, 0.5703, 0.8876, 0.4325, 0.8592, 0.4652, 0.8241, 0.423, 0.8597, 0.3915, 0.9514, 0.3848, 0.9346, 0.3218, 0.974, 0.2836, 0.9869, 0.3699, 0.5227, 0.5749, 0.4725, 0.5874, 0.458, 0.5573, 0.5245, 0.5501, 0.5209, 0.5996, 0.487, 0.6176, 0.4725, 0.5874, 0.5227, 0.5749, 0.487, 0.6176, 0.4531, 0.6355, 0.4224, 0.6, 0.4725, 0.5874, 0.562, 0.6184, 0.5829, 0.5827, 0.6432, 0.5905, 0.6031, 0.6372, 0.5209, 0.5996, 0.5227, 0.5749, 0.5829, 0.5827, 0.562, 0.6184, 0.5227, 0.5749, 0.5245, 0.5501, 0.6039, 0.5469, 0.5829, 0.5827, 0.487, 0.6176, 0.5256, 0.6476, 0.4893, 0.6768, 0.4531, 0.6355, 0.5209, 0.5996, 0.562, 0.6184, 0.5256, 0.6476, 0.487, 0.6176, 0.562, 0.6184, 0.6031, 0.6372, 0.5643, 0.6776, 0.5256, 0.6476, 0.5212, 0.5269, 0.5764, 0.5172, 0.6039, 0.5469, 0.5245, 0.5501, 0.5179, 0.5038, 0.5488, 0.4874, 0.5764, 0.5172, 0.5212, 0.5269, 0.5488, 0.4874, 0.5796, 0.471, 0.6315, 0.5074, 0.5764, 0.5172, 0.4824, 0.4956, 0.4702, 0.5264, 0.4192, 0.5259, 0.4468, 0.4874, 0.5179, 0.5038, 0.5212, 0.5269, 0.4702, 0.5264, 0.4824, 0.4956, 0.5212, 0.5269, 0.5245, 0.5501, 0.458, 0.5573, 0.4702, 0.5264, 0.5488, 0.4874, 0.5094, 0.467, 0.5364, 0.4384, 0.5796, 0.471, 0.5179, 0.5038, 0.4824, 0.4956, 0.5094, 0.467, 0.5488, 0.4874, 0.4824, 0.4956, 0.4468, 0.4874, 0.47, 0.4466, 0.5094, 0.467, 0.6135, 0.4028, 0.575, 0.4206, 0.5483, 0.3911, 0.6036, 0.3764, 0.6235, 0.4292, 0.6016, 0.4501, 0.575, 0.4206, 0.6135, 0.4028, 0.6016, 0.4501, 0.5796, 0.471, 0.5364, 0.4384, 0.575, 0.4206, 0.6528, 0.4307, 0.6534, 0.3922, 0.6932, 0.3816, 0.682, 0.4322, 0.6235, 0.4292, 0.6135, 0.4028, 0.6534, 0.3922, 0.6528, 0.4307, 0.6135, 0.4028, 0.6036, 0.3764, 0.654, 0.3537, 0.6534, 0.3922, 0.6016, 0.4501, 0.6421, 0.469, 0.6315, 0.5074, 0.5796, 0.471, 0.6235, 0.4292, 0.6528, 0.4307, 0.6421, 0.469, 0.6016, 0.4501, 0.6528, 0.4307, 0.682, 0.4322, 0.6827, 0.488, 0.6421, 0.469, 0.7458, 0.4509, 0.7706, 0.4251, 0.7935, 0.4491, 0.7629, 0.4753, 0.7286, 0.4265, 0.7476, 0.4012, 0.7706, 0.4251, 0.7458, 0.4509, 0.7476, 0.4012, 0.7667, 0.3759, 0.7954, 0.3994, 0.7706, 0.4251, 0.7053, 0.4294, 0.7142, 0.4694, 0.6827, 0.488, 0.682, 0.4322, 0.7286, 0.4265, 0.7458, 0.4509, 0.7142, 0.4694, 0.7053, 0.4294, 0.7458, 0.4509, 0.7629, 0.4753, 0.7232, 0.5095, 0.7142, 0.4694, 0.7476, 0.4012, 0.7204, 0.3914, 0.7356, 0.3534, 0.7667, 0.3759, 0.7286, 0.4265, 0.7053, 0.4294, 0.7204, 0.3914, 0.7476, 0.4012, 0.7053, 0.4294, 0.682, 0.4322, 0.6932, 0.3816, 0.7204, 0.3914, 0.4098, 0.3333, 0.3826, 0.3038, 0.3934, 0.2832, 0.4251, 0.3272, 0.3944, 0.3394, 0.3718, 0.3244, 0.3826, 0.3038, 0.4098, 0.3333, 0.3718, 0.3244, 0.3491, 0.3094, 0.3554, 0.2743, 0.3826, 0.3038, 0.3977, 0.3597, 0.4284, 0.3631, 0.447, 0.3929, 0.4009, 0.38, 0.3944, 0.3394, 0.4098, 0.3333, 0.4284, 0.3631, 0.3977, 0.3597, 0.4098, 0.3333, 0.4251, 0.3272, 0.4591, 0.3665, 0.4284, 0.3631, 0.3718, 0.3244, 0.3681, 0.3474, 0.3386, 0.335, 0.3491, 0.3094, 0.3944, 0.3394, 0.3977, 0.3597, 0.3681, 0.3474, 0.3718, 0.3244, 0.3977, 0.3597, 0.4009, 0.38, 0.3645, 0.3703, 0.3681, 0.3474, 0.4777, 0.3207, 0.4742, 0.2875, 0.5003, 0.2923, 0.5009, 0.3288, 0.4546, 0.3126, 0.4481, 0.2827, 0.4742, 0.2875, 0.4777, 0.3207, 0.4481, 0.2827, 0.4416, 0.2527, 0.4707, 0.2543, 0.4742, 0.2875, 0.4399, 0.3199, 0.4684, 0.3436, 0.4591, 0.3665, 0.4251, 0.3272, 0.4546, 0.3126, 0.4777, 0.3207, 0.4684, 0.3436, 0.4399, 0.3199, 0.4777, 0.3207, 0.5009, 0.3288, 0.497, 0.3673, 0.4684, 0.3436, 0.4481, 0.2827, 0.4207, 0.2829, 0.4016, 0.2459, 0.4416, 0.2527, 0.4546, 0.3126, 0.4399, 0.3199, 0.4207, 0.2829, 0.4481, 0.2827, 0.4399, 0.3199, 0.4251, 0.3272, 0.3934, 0.2832, 0.4207, 0.2829, 0.5533, 0.3124, 0.5667, 0.2732, 0.587, 0.2703, 0.5645, 0.3179, 0.542, 0.3069, 0.5464, 0.2762, 0.5667, 0.2732, 0.5533, 0.3124, 0.5464, 0.2762, 0.5508, 0.2455, 0.5801, 0.2341, 0.5667, 0.2732, 0.5214, 0.3178, 0.5251, 0.3398, 0.497, 0.3673, 0.5009, 0.3288, 0.542, 0.3069, 0.5533, 0.3124, 0.5251, 0.3398, 0.5214, 0.3178, 0.5533, 0.3124, 0.5645, 0.3179, 0.5288, 0.3618, 0.5251, 0.3398, 0.5464, 0.2762, 0.5234, 0.2843, 0.5253, 0.2507, 0.5508, 0.2455, 0.542, 0.3069, 0.5214, 0.3178, 0.5234, 0.2843, 0.5464, 0.2762, 0.5214, 0.3178, 0.5009, 0.3288, 0.5003, 0.2923, 0.5234, 0.2843, 0.5835, 0.3216, 0.5659, 0.3563, 0.5288, 0.3618, 0.5645, 0.3179, 0.6024, 0.3253, 0.603, 0.3509, 0.5659, 0.3563, 0.5835, 0.3216, 0.603, 0.3509, 0.6036, 0.3764, 0.5483, 0.3911, 0.5659, 0.3563, 0.6283, 0.2993, 0.6076, 0.2848, 0.6318, 0.2479, 0.6542, 0.2733, 0.6024, 0.3253, 0.5835, 0.3216, 0.6076, 0.2848, 0.6283, 0.2993, 0.5835, 0.3216, 0.5645, 0.3179, 0.587, 0.2703, 0.6076, 0.2848, 0.603, 0.3509, 0.6412, 0.3265, 0.654, 0.3537, 0.6036, 0.3764, 0.6024, 0.3253, 0.6283, 0.2993, 0.6412, 0.3265, 0.603, 0.3509, 0.6283, 0.2993, 0.6542, 0.2733, 0.6793, 0.3021, 0.6412, 0.3265, 0.4209, 0.1516, 0.4113, 0.1988, 0.3804, 0.1839, 0.3991, 0.1286, 0.4427, 0.1745, 0.4421, 0.2136, 0.4113, 0.1988, 0.4209, 0.1516, 0.4421, 0.2136, 0.4416, 0.2527, 0.4016, 0.2459, 0.4113, 0.1988, 0.4644, 0.1653, 0.449, 0.1182, 0.4771, 0.08478, 0.4861, 0.1561, 0.4427, 0.1745, 0.4209, 0.1516, 0.449, 0.1182, 0.4644, 0.1653, 0.4209, 0.1516, 0.3991, 0.1286, 0.4336, 0.07101, 0.449, 0.1182, 0.4421, 0.2136, 0.4675, 0.2098, 0.4707, 0.2543, 0.4416, 0.2527, 0.4427, 0.1745, 0.4644, 0.1653, 0.4675, 0.2098, 0.4421, 0.2136, 0.4644, 0.1653, 0.4861, 0.1561, 0.4929, 0.206, 0.4675, 0.2098, 0.5081, 0.1625, 0.5167, 0.2066, 0.4929, 0.206, 0.4861, 0.1561, 0.5301, 0.1688, 0.5405, 0.2071, 0.5167, 0.2066, 0.5081, 0.1625, 0.5405, 0.2071, 0.5508, 0.2455, 0.5253, 0.2507, 0.5167, 0.2066, 0.5441, 0.1454, 0.5106, 0.1151, 0.5131, 0.06768, 0.558, 0.122, 0.5301, 0.1688, 0.5081, 0.1625, 0.5106, 0.1151, 0.5441, 0.1454, 0.5081, 0.1625, 0.4861, 0.1561, 0.4771, 0.08478, 0.5106, 0.1151, 0.5405, 0.2071, 0.5621, 0.1897, 0.5801, 0.2341, 0.5508, 0.2455, 0.5301, 0.1688, 0.5441, 0.1454, 0.5621, 0.1897, 0.5405, 0.2071, 0.5441, 0.1454, 0.558, 0.122, 0.5837, 0.1723, 0.5621, 0.1897, 0.4223, 0.4793, 0.4342, 0.4492, 0.47, 0.4466, 0.4468, 0.4874, 0.3977, 0.4712, 0.3985, 0.4517, 0.4342, 0.4492, 0.4223, 0.4793, 0.3985, 0.4517, 0.3992, 0.4323, 0.4462, 0.419, 0.4342, 0.4492, 0.3744, 0.4852, 0.3968, 0.5056, 0.3713, 0.5318, 0.3511, 0.4992, 0.3977, 0.4712, 0.4223, 0.4793, 0.3968, 0.5056, 0.3744, 0.4852, 0.4223, 0.4793, 0.4468, 0.4874, 0.4192, 0.5259, 0.3968, 0.5056, 0.3985, 0.4517, 0.3674, 0.4628, 0.3604, 0.4404, 0.3992, 0.4323, 0.3977, 0.4712, 0.3744, 0.4852, 0.3674, 0.4628, 0.3985, 0.4517, 0.3744, 0.4852, 0.3511, 0.4992, 0.3363, 0.4738, 0.3674, 0.4628, 0.391, 0.4186, 0.419, 0.4057, 0.4462, 0.419, 0.3992, 0.4323, 0.3827, 0.4049, 0.3918, 0.3924, 0.419, 0.4057, 0.391, 0.4186, 0.3918, 0.3924, 0.4009, 0.38, 0.447, 0.3929, 0.419, 0.4057, 0.3555, 0.404, 0.358, 0.4222, 0.3249, 0.4257, 0.3283, 0.4031, 0.3827, 0.4049, 0.391, 0.4186, 0.358, 0.4222, 0.3555, 0.404, 0.391, 0.4186, 0.3992, 0.4323, 0.3604, 0.4404, 0.358, 0.4222, 0.3918, 0.3924, 0.36, 0.3872, 0.3645, 0.3703, 0.4009, 0.38, 0.3827, 0.4049, 0.3555, 0.404, 0.36, 0.3872, 0.3918, 0.3924, 0.3555, 0.404, 0.3283, 0.4031, 0.3282, 0.3819, 0.36, 0.3872, 0.4208, 0.7129, 0.4551, 0.6948, 0.478, 0.7318, 0.4304, 0.7455, 0.4112, 0.6803, 0.4321, 0.6579, 0.4551, 0.6948, 0.4208, 0.7129, 0.4321, 0.6579, 0.4531, 0.6355, 0.4893, 0.6768, 0.4551, 0.6948, 0.3881, 0.6726, 0.3894, 0.7155, 0.358, 0.7181, 0.365, 0.6649, 0.4112, 0.6803, 0.4208, 0.7129, 0.3894, 0.7155, 0.3881, 0.6726, 0.4208, 0.7129, 0.4304, 0.7455, 0.3907, 0.7584, 0.3894, 0.7155, 0.4321, 0.6579, 0.4052, 0.6363, 0.4224, 0.6, 0.4531, 0.6355, 0.4112, 0.6803, 0.3881, 0.6726, 0.4052, 0.6363, 0.4321, 0.6579, 0.3881, 0.6726, 0.365, 0.6649, 0.3783, 0.6147, 0.4052, 0.6363, 0.3005, 0.3082, 0.3196, 0.3216, 0.3078, 0.3414, 0.2877, 0.3222, 0.3134, 0.2943, 0.3313, 0.3018, 0.3196, 0.3216, 0.3005, 0.3082, 0.3313, 0.3018, 0.3491, 0.3094, 0.3386, 0.335, 0.3196, 0.3216, 0.3055, 0.2729, 0.2848, 0.2856, 0.2691, 0.2629, 0.2976, 0.2516, 0.3134, 0.2943, 0.3005, 0.3082, 0.2848, 0.2856, 0.3055, 0.2729, 0.3005, 0.3082, 0.2877, 0.3222, 0.2641, 0.2983, 0.2848, 0.2856, 0.3313, 0.3018, 0.3304, 0.2736, 0.3554, 0.2743, 0.3491, 0.3094, 0.3134, 0.2943, 0.3055, 0.2729, 0.3304, 0.2736, 0.3313, 0.3018, 0.3055, 0.2729, 0.2976, 0.2516, 0.3296, 0.2454, 0.3304, 0.2736, 0.2792, 0.1678, 0.2465, 0.1456, 0.2493, 0.1069, 0.2899, 0.1451, 0.2684, 0.1905, 0.2437, 0.1843, 0.2465, 0.1456, 0.2792, 0.1678, 0.2437, 0.1843, 0.219, 0.1781, 0.2138, 0.1234, 0.2465, 0.1456, 0.283, 0.221, 0.3044, 0.2066, 0.3296, 0.2454, 0.2976, 0.2516, 0.2684, 0.1905, 0.2792, 0.1678, 0.3044, 0.2066, 0.283, 0.221, 0.2792, 0.1678, 0.2899, 0.1451, 0.3258, 0.1921, 0.3044, 0.2066, 0.2437, 0.1843, 0.2564, 0.2236, 0.2298, 0.2262, 0.219, 0.1781, 0.2684, 0.1905, 0.283, 0.221, 0.2564, 0.2236, 0.2437, 0.1843, 0.283, 0.221, 0.2976, 0.2516, 0.2691, 0.2629, 0.2564, 0.2236, 0.3138, 0.1213, 0.3471, 0.1526, 0.3258, 0.1921, 0.2899, 0.1451, 0.3376, 0.0975, 0.3684, 0.1131, 0.3471, 0.1526, 0.3138, 0.1213, 0.3684, 0.1131, 0.3991, 0.1286, 0.3804, 0.1839, 0.3471, 0.1526, 0.3329, 0.0613, 0.2911, 0.08409, 0.2684, 0.04689, 0.3281, 0.02509, 0.3376, 0.0975, 0.3138, 0.1213, 0.2911, 0.08409, 0.3329, 0.0613, 0.3138, 0.1213, 0.2899, 0.1451, 0.2493, 0.1069, 0.2911, 0.08409, 0.3684, 0.1131, 0.3832, 0.06615, 0.4336, 0.07101, 0.3991, 0.1286, 0.3376, 0.0975, 0.3329, 0.0613, 0.3832, 0.06615, 0.3684, 0.1131, 0.3329, 0.0613, 0.3281, 0.02509, 0.3981, 0.01925, 0.3832, 0.06615, 0.2569, 0.37, 0.2824, 0.3557, 0.2941, 0.3734, 0.2601, 0.386, 0.2537, 0.354, 0.2707, 0.3381, 0.2824, 0.3557, 0.2569, 0.37, 0.2707, 0.3381, 0.2877, 0.3222, 0.3078, 0.3414, 0.2824, 0.3557, 0.2313, 0.3484, 0.2262, 0.3764, 0.1955, 0.3827, 0.2089, 0.3428, 0.2537, 0.354, 0.2569, 0.37, 0.2262, 0.3764, 0.2313, 0.3484, 0.2569, 0.37, 0.2601, 0.386, 0.2211, 0.4043, 0.2262, 0.3764, 0.2707, 0.3381, 0.2477, 0.3233, 0.2641, 0.2983, 0.2877, 0.3222, 0.2537, 0.354, 0.2313, 0.3484, 0.2477, 0.3233, 0.2707, 0.3381, 0.2313, 0.3484, 0.2089, 0.3428, 0.2247, 0.3086, 0.2477, 0.3233, 0.2581, 0.4936, 0.2731, 0.4682, 0.298, 0.4776, 0.2745, 0.5068, 0.2418, 0.4805, 0.2482, 0.4587, 0.2731, 0.4682, 0.2581, 0.4936, 0.2482, 0.4587, 0.2546, 0.437, 0.2881, 0.4427, 0.2731, 0.4682, 0.2185, 0.4942, 0.2343, 0.5227, 0.2105, 0.5517, 0.1951, 0.5079, 0.2418, 0.4805, 0.2581, 0.4936, 0.2343, 0.5227, 0.2185, 0.4942, 0.2581, 0.4936, 0.2745, 0.5068, 0.2502, 0.5511, 0.2343, 0.5227, 0.2482, 0.4587, 0.2184, 0.462, 0.2183, 0.4298, 0.2546, 0.437, 0.2418, 0.4805, 0.2185, 0.4942, 0.2184, 0.462, 0.2482, 0.4587, 0.2185, 0.4942, 0.1951, 0.5079, 0.1886, 0.4653, 0.2184, 0.462, 0.2686, 0.3966, 0.2434, 0.4132, 0.2211, 0.4043, 0.2601, 0.386, 0.2771, 0.4072, 0.2658, 0.4221, 0.2434, 0.4132, 0.2686, 0.3966, 0.2658, 0.4221, 0.2546, 0.437, 0.2183, 0.4298, 0.2434, 0.4132, 0.3027, 0.4051, 0.2984, 0.3893, 0.3282, 0.3819, 0.3283, 0.4031, 0.2771, 0.4072, 0.2686, 0.3966, 0.2984, 0.3893, 0.3027, 0.4051, 0.2686, 0.3966, 0.2601, 0.386, 0.2941, 0.3734, 0.2984, 0.3893, 0.2658, 0.4221, 0.2954, 0.4239, 0.2881, 0.4427, 0.2546, 0.437, 0.2771, 0.4072, 0.3027, 0.4051, 0.2954, 0.4239, 0.2658, 0.4221, 0.3027, 0.4051, 0.3283, 0.4031, 0.3249, 0.4257, 0.2954, 0.4239, 0.3078, 0.5519, 0.3396, 0.5419, 0.3495, 0.5708, 0.3074, 0.577, 0.3082, 0.5267, 0.3296, 0.513, 0.3396, 0.5419, 0.3078, 0.5519, 0.3296, 0.513, 0.3511, 0.4992, 0.3713, 0.5318, 0.3396, 0.5419, 0.2913, 0.5167, 0.279, 0.5515, 0.2502, 0.5511, 0.2745, 0.5068, 0.3082, 0.5267, 0.3078, 0.5519, 0.279, 0.5515, 0.2913, 0.5167, 0.3078, 0.5519, 0.3074, 0.577, 0.2667, 0.5863, 0.279, 0.5515, 0.3296, 0.513, 0.3138, 0.4953, 0.3363, 0.4738, 0.3511, 0.4992, 0.3082, 0.5267, 0.2913, 0.5167, 0.3138, 0.4953, 0.3296, 0.513, 0.2913, 0.5167, 0.2745, 0.5068, 0.298, 0.4776, 0.3138, 0.4953, 0.3131, 0.6086, 0.2837, 0.6264, 0.2667, 0.5863, 0.3074, 0.577, 0.3187, 0.6401, 0.3008, 0.6665, 0.2837, 0.6264, 0.3131, 0.6086, 0.3008, 0.6665, 0.2829, 0.693, 0.2544, 0.6443, 0.2837, 0.6264, 0.3418, 0.6525, 0.3457, 0.6116, 0.3783, 0.6147, 0.365, 0.6649, 0.3187, 0.6401, 0.3131, 0.6086, 0.3457, 0.6116, 0.3418, 0.6525, 0.3131, 0.6086, 0.3074, 0.577, 0.3495, 0.5708, 0.3457, 0.6116, 0.3008, 0.6665, 0.3294, 0.6923, 0.3169, 0.7321, 0.2829, 0.693, 0.3187, 0.6401, 0.3418, 0.6525, 0.3294, 0.6923, 0.3008, 0.6665, 0.3418, 0.6525, 0.365, 0.6649, 0.358, 0.7181, 0.3294, 0.6923, 0.2461, 0.8125, 0.2815, 0.7723, 0.3048, 0.8122, 0.2586, 0.8531, 0.2335, 0.7719, 0.2582, 0.7325, 0.2815, 0.7723, 0.2461, 0.8125, 0.2582, 0.7325, 0.2829, 0.693, 0.3169, 0.7321, 0.2815, 0.7723, 0.2039, 0.7654, 0.2051, 0.826, 0.1641, 0.8395, 0.1742, 0.7589, 0.2335, 0.7719, 0.2461, 0.8125, 0.2051, 0.826, 0.2039, 0.7654, 0.2461, 0.8125, 0.2586, 0.8531, 0.2063, 0.8866, 0.2051, 0.826, 0.2582, 0.7325, 0.2291, 0.7048, 0.2544, 0.6443, 0.2829, 0.693, 0.2335, 0.7719, 0.2039, 0.7654, 0.2291, 0.7048, 0.2582, 0.7325, 0.2039, 0.7654, 0.1742, 0.7589, 0.2, 0.6772, 0.2291, 0.7048, 0.1175, 0.6759, 0.07861, 0.6961, 0.06897, 0.629, 0.1192, 0.625, 0.1158, 0.7268, 0.08825, 0.7632, 0.07861, 0.6961, 0.1175, 0.6759, 0.08825, 0.7632, 0.06067, 0.7996, 0.03972, 0.7164, 0.07861, 0.6961, 0.145, 0.7429, 0.1588, 0.6766, 0.2, 0.6772, 0.1742, 0.7589, 0.1158, 0.7268, 0.1175, 0.6759, 0.1588, 0.6766, 0.145, 0.7429, 0.1175, 0.6759, 0.1192, 0.625, 0.1725, 0.6103, 0.1588, 0.6766, 0.08825, 0.7632, 0.1262, 0.8014, 0.1073, 0.8599, 0.06067, 0.7996, 0.1158, 0.7268, 0.145, 0.7429, 0.1262, 0.8014, 0.08825, 0.7632, 0.145, 0.7429, 0.1742, 0.7589, 0.1641, 0.8395, 0.1262, 0.8014, 0.1269, 0.5868, 0.1687, 0.5693, 0.1725, 0.6103, 0.1192, 0.625, 0.1347, 0.5486, 0.1649, 0.5283, 0.1687, 0.5693, 0.1269, 0.5868, 0.1649, 0.5283, 0.1951, 0.5079, 0.2105, 0.5517, 0.1687, 0.5693, 0.115, 0.5307, 0.09197, 0.5799, 0.05702, 0.573, 0.09528, 0.5128, 0.1347, 0.5486, 0.1269, 0.5868, 0.09197, 0.5799, 0.115, 0.5307, 0.1269, 0.5868, 0.1192, 0.625, 0.06897, 0.629, 0.09197, 0.5799, 0.1649, 0.5283, 0.1518, 0.498, 0.1886, 0.4653, 0.1951, 0.5079, 0.1347, 0.5486, 0.115, 0.5307, 0.1518, 0.498, 0.1649, 0.5283, 0.115, 0.5307, 0.09528, 0.5128, 0.1387, 0.4677, 0.1518, 0.498, 0.1502, 0.2879, 0.1133, 0.3013, 0.09683, 0.2663, 0.1479, 0.2593, 0.1525, 0.3165, 0.1297, 0.3363, 0.1133, 0.3013, 0.1502, 0.2879, 0.1297, 0.3363, 0.1068, 0.3562, 0.0763, 0.3148, 0.1133, 0.3013, 0.1807, 0.3296, 0.1875, 0.2982, 0.2247, 0.3086, 0.2089, 0.3428, 0.1525, 0.3165, 0.1502, 0.2879, 0.1875, 0.2982, 0.1807, 0.3296, 0.1502, 0.2879, 0.1479, 0.2593, 0.1942, 0.2668, 0.1875, 0.2982, 0.1297, 0.3363, 0.1626, 0.3595, 0.1444, 0.3894, 0.1068, 0.3562, 0.1525, 0.3165, 0.1807, 0.3296, 0.1626, 0.3595, 0.1297, 0.3363, 0.1807, 0.3296, 0.2089, 0.3428, 0.1955, 0.3827, 0.1626, 0.3595, 0.08774, 0.397, 0.05887, 0.3784, 0.0763, 0.3148, 0.1068, 0.3562, 0.06868, 0.4379, 0.04143, 0.442, 0.05887, 0.3784, 0.08774, 0.397, 0.04143, 0.442, 0.01417, 0.4461, 0.02999, 0.3597, 0.05887, 0.3784, 0.08198, 0.4754, 0.1132, 0.4324, 0.1387, 0.4677, 0.09528, 0.5128, 0.06868, 0.4379, 0.08774, 0.397, 0.1132, 0.4324, 0.08198, 0.4754, 0.08774, 0.397, 0.1068, 0.3562, 0.1444, 0.3894, 0.1132, 0.4324, 0.04143, 0.442, 0.04923, 0.5075, 0.01647, 0.5396, 0.01417, 0.4461, 0.06868, 0.4379, 0.08198, 0.4754, 0.04923, 0.5075, 0.04143, 0.442, 0.08198, 0.4754, 0.09528, 0.5128, 0.05702, 0.573, 0.04923, 0.5075, 0.1534, 0.226, 0.1916, 0.2261, 0.1942, 0.2668, 0.1479, 0.2593, 0.1589, 0.1927, 0.189, 0.1854, 0.1916, 0.2261, 0.1534, 0.226, 0.189, 0.1854, 0.219, 0.1781, 0.2298, 0.2262, 0.1916, 0.2261, 0.1358, 0.1711, 0.1163, 0.2187, 0.0792, 0.2114, 0.1126, 0.1495, 0.1589, 0.1927, 0.1534, 0.226, 0.1163, 0.2187, 0.1358, 0.1711, 0.1534, 0.226, 0.1479, 0.2593, 0.09683, 0.2663, 0.1163, 0.2187, 0.189, 0.1854, 0.1748, 0.1472, 0.2138, 0.1234, 0.219, 0.1781, 0.1589, 0.1927, 0.1358, 0.1711, 0.1748, 0.1472, 0.189, 0.1854, 0.1358, 0.1711, 0.1126, 0.1495, 0.1606, 0.1091, 0.1748, 0.1472, 0.8368, 0.3107, 0.7862, 0.3321, 0.7718, 0.3091, 0.8391, 0.2872, 0.8345, 0.3343, 0.8006, 0.3551, 0.7862, 0.3321, 0.8368, 0.3107, 0.8006, 0.3551, 0.7667, 0.3759, 0.7356, 0.3534, 0.7862, 0.3321, 0.8649, 0.3472, 0.8857, 0.3163, 0.9346, 0.3218, 0.8952, 0.36, 0.8345, 0.3343, 0.8368, 0.3107, 0.8857, 0.3163, 0.8649, 0.3472, 0.8368, 0.3107, 0.8391, 0.2872, 0.9066, 0.2854, 0.8857, 0.3163, 0.8006, 0.3551, 0.8301, 0.3733, 0.7954, 0.3994, 0.7667, 0.3759, 0.8345, 0.3343, 0.8649, 0.3472, 0.8301, 0.3733, 0.8006, 0.3551, 0.8649, 0.3472, 0.8952, 0.36, 0.8597, 0.3915, 0.8301, 0.3733, 0.7279, 0.2051, 0.7292, 0.1577, 0.7655, 0.1396, 0.7541, 0.2042, 0.7017, 0.2061, 0.6929, 0.1757, 0.7292, 0.1577, 0.7279, 0.2051, 0.6929, 0.1757, 0.6842, 0.1454, 0.7305, 0.1102, 0.7292, 0.1577, 0.6779, 0.2397, 0.7036, 0.2536, 0.6793, 0.3021, 0.6542, 0.2733, 0.7017, 0.2061, 0.7279, 0.2051, 0.7036, 0.2536, 0.6779, 0.2397, 0.7279, 0.2051, 0.7541, 0.2042, 0.7293, 0.2676, 0.7036, 0.2536, 0.6929, 0.1757, 0.6624, 0.2118, 0.6468, 0.184, 0.6842, 0.1454, 0.7017, 0.2061, 0.6779, 0.2397, 0.6624, 0.2118, 0.6929, 0.1757, 0.6779, 0.2397, 0.6542, 0.2733, 0.6318, 0.2479, 0.6624, 0.2118, 0.7914, 0.211, 0.7816, 0.26, 0.7293, 0.2676, 0.7541, 0.2042, 0.8287, 0.2177, 0.8339, 0.2524, 0.7816, 0.26, 0.7914, 0.211, 0.8339, 0.2524, 0.8391, 0.2872, 0.7718, 0.3091, 0.7816, 0.26, 0.8624, 0.188, 0.8139, 0.1638, 0.8365, 0.1166, 0.8962, 0.1583, 0.8287, 0.2177, 0.7914, 0.211, 0.8139, 0.1638, 0.8624, 0.188, 0.7914, 0.211, 0.7541, 0.2042, 0.7655, 0.1396, 0.8139, 0.1638, 0.8339, 0.2524, 0.8845, 0.2367, 0.9066, 0.2854, 0.8391, 0.2872, 0.8287, 0.2177, 0.8624, 0.188, 0.8845, 0.2367, 0.8339, 0.2524, 0.8624, 0.188, 0.8962, 0.1583, 0.9351, 0.221, 0.8845, 0.2367, 0.6539, 0.1197, 0.6776, 0.08564, 0.7305, 0.1102, 0.6842, 0.1454, 0.6236, 0.09391, 0.6248, 0.06112, 0.6776, 0.08564, 0.6539, 0.1197, 0.6248, 0.06112, 0.6259, 0.02833, 0.7014, 0.05163, 0.6776, 0.08564, 0.5908, 0.1079, 0.6188, 0.146, 0.5837, 0.1723, 0.558, 0.122, 0.6236, 0.09391, 0.6539, 0.1197, 0.6188, 0.146, 0.5908, 0.1079, 0.6539, 0.1197, 0.6842, 0.1454, 0.6468, 0.184, 0.6188, 0.146, 0.6248, 0.06112, 0.5689, 0.0644, 0.547, 0.02086, 0.6259, 0.02833, 0.6236, 0.09391, 0.5908, 0.1079, 0.5689, 0.0644, 0.6248, 0.06112, 0.5908, 0.1079, 0.558, 0.122, 0.5131, 0.06768, 0.5689, 0.0644, 0.3678, 0.8888, 0.3363, 0.8505, 0.3802, 0.8216, 0.4094, 0.8719, 0.3262, 0.9056, 0.2924, 0.8794, 0.3363, 0.8505, 0.3678, 0.8888, 0.2924, 0.8794, 0.2586, 0.8531, 0.3048, 0.8122, 0.3363, 0.8505, 0.3195, 0.9373, 0.3895, 0.9286, 0.4112, 0.9684, 0.3127, 0.9691, 0.3262, 0.9056, 0.3678, 0.8888, 0.3895, 0.9286, 0.3195, 0.9373, 0.3678, 0.8888, 0.4094, 0.8719, 0.4595, 0.9198, 0.3895, 0.9286, 0.2924, 0.8794, 0.2629, 0.912, 0.2063, 0.8866, 0.2586, 0.8531, 0.3262, 0.9056, 0.3195, 0.9373, 0.2629, 0.912, 0.2924, 0.8794, 0.3195, 0.9373, 0.3127, 0.9691, 0.2334, 0.9446, 0.2629, 0.912, 0.4903, 0.831, 0.4841, 0.7814, 0.5262, 0.7795, 0.5269, 0.841, 0.4537, 0.821, 0.4421, 0.7832, 0.4841, 0.7814, 0.4903, 0.831, 0.4421, 0.7832, 0.4304, 0.7455, 0.478, 0.7318, 0.4841, 0.7814, 0.4315, 0.8464, 0.4749, 0.8754, 0.4595, 0.9198, 0.4094, 0.8719, 0.4537, 0.821, 0.4903, 0.831, 0.4749, 0.8754, 0.4315, 0.8464, 0.4903, 0.831, 0.5269, 0.841, 0.5183, 0.9044, 0.4749, 0.8754, 0.4421, 0.7832, 0.4111, 0.8024, 0.3907, 0.7584, 0.4304, 0.7455, 0.4537, 0.821, 0.4315, 0.8464, 0.4111, 0.8024, 0.4421, 0.7832, 0.4315, 0.8464, 0.4094, 0.8719, 0.3802, 0.8216, 0.4111, 0.8024, 0.6818, 0.8984, 0.7365, 0.8655, 0.8017, 0.9059, 0.7175, 0.9377, 0.6462, 0.8591, 0.6713, 0.8252, 0.7365, 0.8655, 0.6818, 0.8984, 0.6713, 0.8252, 0.6965, 0.7912, 0.7913, 0.8327, 0.7365, 0.8655, 0.5865, 0.8501, 0.6001, 0.9014, 0.5183, 0.9044, 0.5269, 0.841, 0.6462, 0.8591, 0.6818, 0.8984, 0.6001, 0.9014, 0.5865, 0.8501, 0.6818, 0.8984, 0.7175, 0.9377, 0.6136, 0.9527, 0.6001, 0.9014, 0.6713, 0.8252, 0.5988, 0.8023, 0.611, 0.7546, 0.6965, 0.7912, 0.6462, 0.8591, 0.5865, 0.8501, 0.5988, 0.8023, 0.6713, 0.8252, 0.5865, 0.8501, 0.5269, 0.841, 0.5262, 0.7795, 0.5988, 0.8023, 0.7514, 0.7096, 0.6973, 0.65, 0.7404, 0.6262, 0.7974, 0.7086, 0.7055, 0.7106, 0.6543, 0.6739, 0.6973, 0.65, 0.7514, 0.7096, 0.6543, 0.6739, 0.6031, 0.6372, 0.6432, 0.5905, 0.6973, 0.65, 0.701, 0.7509, 0.7713, 0.7712, 0.7913, 0.8327, 0.6965, 0.7912, 0.7055, 0.7106, 0.7514, 0.7096, 0.7713, 0.7712, 0.701, 0.7509, 0.7514, 0.7096, 0.7974, 0.7086, 0.8417, 0.7914, 0.7713, 0.7712, 0.6543, 0.6739, 0.6326, 0.7143, 0.5643, 0.6776, 0.6031, 0.6372, 0.7055, 0.7106, 0.701, 0.7509, 0.6326, 0.7143, 0.6543, 0.6739, 0.701, 0.7509, 0.6965, 0.7912, 0.611, 0.7546, 0.6326, 0.7143, 0.8383, 0.5676, 0.8906, 0.569, 0.9186, 0.6184, 0.846, 0.6036, 0.8307, 0.5317, 0.8625, 0.5195, 0.8906, 0.569, 0.8383, 0.5676, 0.8625, 0.5195, 0.8943, 0.5074, 0.9428, 0.5703, 0.8906, 0.569, 0.7968, 0.5035, 0.7808, 0.5386, 0.7232, 0.5095, 0.7629, 0.4753, 0.8307, 0.5317, 0.8383, 0.5676, 0.7808, 0.5386, 0.7968, 0.5035, 0.8383, 0.5676, 0.846, 0.6036, 0.7647, 0.5737, 0.7808, 0.5386, 0.8625, 0.5195, 0.828, 0.4843, 0.8592, 0.4652, 0.8943, 0.5074, 0.8307, 0.5317, 0.7968, 0.5035, 0.828, 0.4843, 0.8625, 0.5195, 0.7968, 0.5035, 0.7629, 0.4753, 0.7935, 0.4491, 0.828, 0.4843, 0.8585, 0.6488, 0.7994, 0.6375, 0.7647, 0.5737, 0.846, 0.6036, 0.871, 0.694, 0.8342, 0.7013, 0.7994, 0.6375, 0.8585, 0.6488, 0.8342, 0.7013, 0.7974, 0.7086, 0.7404, 0.6262, 0.7994, 0.6375, 0.9181, 0.7333, 0.9184, 0.6759, 0.9783, 0.7029, 0.9653, 0.7727, 0.871, 0.694, 0.8585, 0.6488, 0.9184, 0.6759, 0.9181, 0.7333, 0.8585, 0.6488, 0.846, 0.6036, 0.9186, 0.6184, 0.9184, 0.6759, 0.8342, 0.7013, 0.8799, 0.7624, 0.8417, 0.7914, 0.7974, 0.7086, 0.871, 0.694, 0.9181, 0.7333, 0.8799, 0.7624, 0.8342, 0.7013, 0.9181, 0.7333, 0.9653, 0.7727, 0.9257, 0.8234, 0.8799, 0.7624, 0.9155, 0.4734, 0.9555, 0.509, 0.9428, 0.5703, 0.8943, 0.5074, 0.9366, 0.4395, 0.9683, 0.4478, 0.9555, 0.509, 0.9155, 0.4734, 0.9683, 0.4478, 0.9999, 0.4561, 0.9956, 0.5447, 0.9555, 0.509, 0.9159, 0.3997, 0.8876, 0.4325, 0.8597, 0.3915, 0.8952, 0.36, 0.9366, 0.4395, 0.9155, 0.4734, 0.8876, 0.4325, 0.9159, 0.3997, 0.9155, 0.4734, 0.8943, 0.5074, 0.8592, 0.4652, 0.8876, 0.4325, 0.9683, 0.4478, 0.9514, 0.3848, 0.9869, 0.3699, 0.9999, 0.4561, 0.9366, 0.4395, 0.9159, 0.3997, 0.9514, 0.3848, 0.9683, 0.4478, 0.9159, 0.3997, 0.8952, 0.36, 0.9346, 0.3218, 0.9514, 0.3848])
me_plane.materials.append(mat_rock)
me_plane.use_remesh_preserve_volume = False
me_plane.use_remesh_preserve_attributes = False
me_plane.use_mirror_vertex_groups = False
me_plane.update()

# ---- objects
ob_rock02 = bpy.data.objects.new('Rock02', me_plane)

# ---- transforms, parenting, visibility, modifiers, constraints
ob_rock02.location = (0.0, 0.0, 0.0)
ob_rock02.lineart.crease_threshold = 0.0
_m = ob_rock02.modifiers.new('Decimate', 'DECIMATE')
_m.ratio = 0.3211

# ---- collection membership
col_rock2.objects.link(ob_rock02)

# ---- scene / render settings (as saved in the file)
scene.frame_start = 1; scene.frame_end = 250; scene.frame_set(78)
scene.render.engine = 'BLENDER_EEVEE_NEXT'
scene.render.image_settings.color_mode = 'RGB'
scene.render.image_settings.compression = 90
scene.render.resolution_percentage = 50
scene.render.dither_intensity = 0.0
scene.cycles.use_denoising = False
scene.cycles.samples = 10
scene.cycles.sampling_pattern = 'TABULATED_SOBOL'
scene.cycles.light_sampling_threshold = 0.0
scene.cycles.use_adaptive_sampling = False
scene.cycles.use_light_tree = False
scene.cycles.blur_glossy = 0.0
scene.cycles.volume_bounces = 1
scene.cycles.pixel_filter_type = 'GAUSSIAN'
scene.cycles.sample_clamp_indirect = 0.0
scene.eevee.ray_tracing_options.trace_max_roughness = 0.0
scene.view_settings.view_transform = 'Standard'
bpy.context.view_layer.update()

# ---- added for rendering (the .blend has no active camera and no usable light): camera, sun
cam_auto = bpy.data.cameras.new('AutoCamera')
cam_auto.lens = 50.0
cam_auto.sensor_width = 36.0
cam_auto.clip_end = 1000.0
ob_auto_camera = bpy.data.objects.new('AutoCamera', cam_auto)
scene.collection.objects.link(ob_auto_camera)
ob_auto_camera.location = (6.96927, -8.55351, 6.7963)
ob_auto_camera.rotation_euler = (1.09748, -7.21219e-08, 0.694738)
scene.camera = ob_auto_camera
light_auto_sun = bpy.data.lights.new('AutoSun', 'SUN')
light_auto_sun.energy = 3.0
light_auto_sun.angle = 0.0523599
ob_auto_sun = bpy.data.objects.new('AutoSun', light_auto_sun)
scene.collection.objects.link(ob_auto_sun)
ob_auto_sun.rotation_euler = (0.872665, 0.174533, 0.523599)
bpy.context.view_layer.update()
